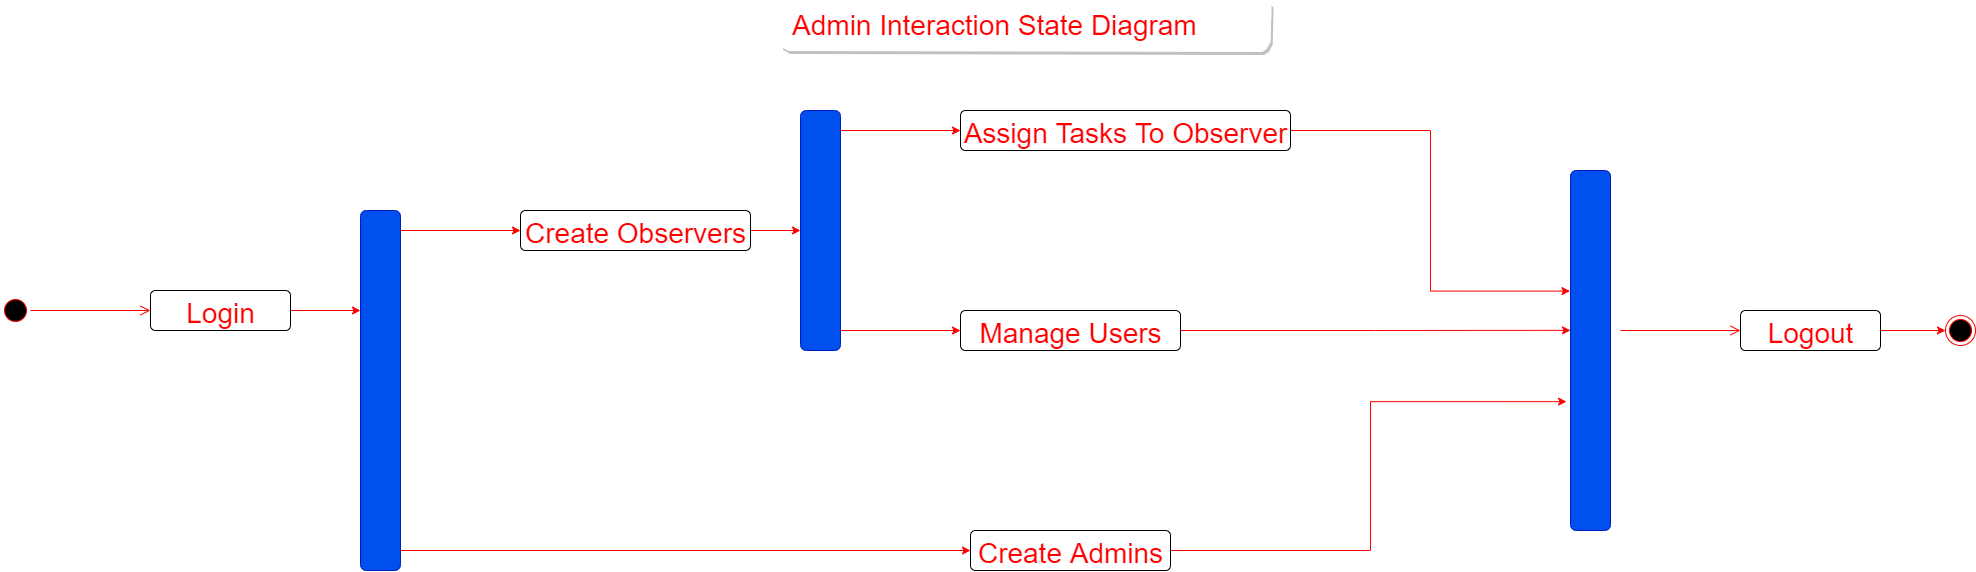

The diagram above was exported from draw.io. Its source (the exported page's mxGraphModel, read from the mxfile embedded in the PNG):
<mxGraphModel dx="1117" dy="927" grid="1" gridSize="10" guides="1" tooltips="1" connect="1" arrows="1" fold="1" page="1" pageScale="1" pageWidth="850" pageHeight="1100" math="0" shadow="0">
  <root>
    <mxCell id="0" />
    <mxCell id="1" parent="0" />
    <mxCell id="sScJUiJwaXmwR9RbmWBl-26" value="" style="ellipse;html=1;shape=startState;fillColor=#000000;strokeColor=#ff0000;" vertex="1" parent="1">
      <mxGeometry x="60" y="295" width="30" height="30" as="geometry" />
    </mxCell>
    <mxCell id="sScJUiJwaXmwR9RbmWBl-27" value="" style="edgeStyle=orthogonalEdgeStyle;html=1;verticalAlign=bottom;endArrow=open;endSize=8;strokeColor=#ff0000;rounded=0;" edge="1" parent="1" source="sScJUiJwaXmwR9RbmWBl-26">
      <mxGeometry relative="1" as="geometry">
        <mxPoint x="210" y="310" as="targetPoint" />
      </mxGeometry>
    </mxCell>
    <mxCell id="sScJUiJwaXmwR9RbmWBl-28" value="&lt;font color=&quot;#ff0000&quot; style=&quot;font-size: 28px;&quot;&gt;Admin Interaction State Diagram&amp;nbsp; &amp;nbsp; &amp;nbsp; &amp;nbsp;&amp;nbsp;&lt;/font&gt;" style="text;html=1;align=center;verticalAlign=middle;resizable=0;points=[];autosize=1;strokeColor=none;fillColor=default;rounded=1;glass=1;sketch=1;shadow=1;" vertex="1" parent="1">
      <mxGeometry x="840" width="490" height="50" as="geometry" />
    </mxCell>
    <mxCell id="sScJUiJwaXmwR9RbmWBl-29" style="edgeStyle=orthogonalEdgeStyle;rounded=0;orthogonalLoop=1;jettySize=auto;html=1;fontSize=28;fontColor=#FF0000;strokeColor=#FF0000;" edge="1" parent="1" source="sScJUiJwaXmwR9RbmWBl-30">
      <mxGeometry relative="1" as="geometry">
        <mxPoint x="420" y="310" as="targetPoint" />
      </mxGeometry>
    </mxCell>
    <mxCell id="sScJUiJwaXmwR9RbmWBl-30" value="Login" style="html=1;align=center;verticalAlign=top;rounded=1;absoluteArcSize=1;arcSize=10;fontSize=28;fontColor=#FF0000;" vertex="1" parent="1">
      <mxGeometry x="210" y="290" width="140" height="40" as="geometry" />
    </mxCell>
    <mxCell id="sScJUiJwaXmwR9RbmWBl-31" value="" style="rounded=1;whiteSpace=wrap;html=1;fontSize=28;fontColor=#ffffff;rotation=90;fillColor=#0050ef;strokeColor=#001DBC;" vertex="1" parent="1">
      <mxGeometry x="260" y="370" width="360" height="40" as="geometry" />
    </mxCell>
    <mxCell id="sScJUiJwaXmwR9RbmWBl-32" style="edgeStyle=orthogonalEdgeStyle;rounded=0;orthogonalLoop=1;jettySize=auto;html=1;entryX=0.5;entryY=1;entryDx=0;entryDy=0;fontSize=28;fontColor=#FF0000;strokeColor=#FF0000;" edge="1" parent="1" source="sScJUiJwaXmwR9RbmWBl-33" target="sScJUiJwaXmwR9RbmWBl-37">
      <mxGeometry relative="1" as="geometry" />
    </mxCell>
    <mxCell id="sScJUiJwaXmwR9RbmWBl-33" value="Create Observers" style="html=1;align=center;verticalAlign=top;rounded=1;absoluteArcSize=1;arcSize=10;fontSize=28;fontColor=#FF0000;" vertex="1" parent="1">
      <mxGeometry x="580" y="210" width="230" height="40" as="geometry" />
    </mxCell>
    <mxCell id="sScJUiJwaXmwR9RbmWBl-34" value="" style="endArrow=classic;html=1;rounded=0;fontSize=28;fontColor=#FF0000;strokeColor=#FF0000;entryX=0;entryY=0.5;entryDx=0;entryDy=0;" edge="1" parent="1" target="sScJUiJwaXmwR9RbmWBl-33">
      <mxGeometry width="50" height="50" relative="1" as="geometry">
        <mxPoint x="460" y="230" as="sourcePoint" />
        <mxPoint x="500" y="350" as="targetPoint" />
      </mxGeometry>
    </mxCell>
    <mxCell id="sScJUiJwaXmwR9RbmWBl-53" style="edgeStyle=orthogonalEdgeStyle;rounded=0;orthogonalLoop=1;jettySize=auto;html=1;entryX=0.642;entryY=1.1;entryDx=0;entryDy=0;entryPerimeter=0;strokeColor=#FF0000;" edge="1" parent="1" source="sScJUiJwaXmwR9RbmWBl-35" target="sScJUiJwaXmwR9RbmWBl-47">
      <mxGeometry relative="1" as="geometry" />
    </mxCell>
    <mxCell id="sScJUiJwaXmwR9RbmWBl-35" value="Create Admins" style="html=1;align=center;verticalAlign=top;rounded=1;absoluteArcSize=1;arcSize=10;fontSize=28;fontColor=#FF0000;" vertex="1" parent="1">
      <mxGeometry x="1030" y="530" width="200" height="40" as="geometry" />
    </mxCell>
    <mxCell id="sScJUiJwaXmwR9RbmWBl-36" value="" style="endArrow=classic;html=1;rounded=0;fontSize=28;fontColor=#FF0000;strokeColor=#FF0000;entryX=0;entryY=0.5;entryDx=0;entryDy=0;" edge="1" parent="1" target="sScJUiJwaXmwR9RbmWBl-35">
      <mxGeometry width="50" height="50" relative="1" as="geometry">
        <mxPoint x="460" y="550" as="sourcePoint" />
        <mxPoint x="500" y="670" as="targetPoint" />
      </mxGeometry>
    </mxCell>
    <mxCell id="sScJUiJwaXmwR9RbmWBl-37" value="" style="rounded=1;whiteSpace=wrap;html=1;fontSize=28;fontColor=#ffffff;rotation=90;fillColor=#0050ef;strokeColor=#001DBC;" vertex="1" parent="1">
      <mxGeometry x="760" y="210" width="240" height="40" as="geometry" />
    </mxCell>
    <mxCell id="sScJUiJwaXmwR9RbmWBl-38" style="edgeStyle=orthogonalEdgeStyle;rounded=0;orthogonalLoop=1;jettySize=auto;html=1;entryX=0.335;entryY=1.013;entryDx=0;entryDy=0;entryPerimeter=0;fontSize=28;fontColor=#FF0000;strokeColor=#FF0000;" edge="1" parent="1" source="sScJUiJwaXmwR9RbmWBl-39" target="sScJUiJwaXmwR9RbmWBl-47">
      <mxGeometry relative="1" as="geometry" />
    </mxCell>
    <mxCell id="sScJUiJwaXmwR9RbmWBl-39" value="Assign Tasks To Observer" style="html=1;align=center;verticalAlign=top;rounded=1;absoluteArcSize=1;arcSize=10;fontSize=28;fontColor=#FF0000;" vertex="1" parent="1">
      <mxGeometry x="1020" y="110" width="330" height="40" as="geometry" />
    </mxCell>
    <mxCell id="sScJUiJwaXmwR9RbmWBl-40" value="" style="endArrow=classic;html=1;rounded=0;fontSize=28;fontColor=#FF0000;strokeColor=#FF0000;entryX=0;entryY=0.5;entryDx=0;entryDy=0;" edge="1" parent="1" target="sScJUiJwaXmwR9RbmWBl-39">
      <mxGeometry width="50" height="50" relative="1" as="geometry">
        <mxPoint x="900" y="130" as="sourcePoint" />
        <mxPoint x="940" y="250" as="targetPoint" />
      </mxGeometry>
    </mxCell>
    <mxCell id="sScJUiJwaXmwR9RbmWBl-41" style="edgeStyle=orthogonalEdgeStyle;rounded=0;orthogonalLoop=1;jettySize=auto;html=1;entryX=0.444;entryY=1;entryDx=0;entryDy=0;entryPerimeter=0;fontSize=28;fontColor=#FF0000;strokeColor=#FF0000;" edge="1" parent="1" source="sScJUiJwaXmwR9RbmWBl-42" target="sScJUiJwaXmwR9RbmWBl-47">
      <mxGeometry relative="1" as="geometry" />
    </mxCell>
    <mxCell id="sScJUiJwaXmwR9RbmWBl-42" value="Manage Users" style="html=1;align=center;verticalAlign=top;rounded=1;absoluteArcSize=1;arcSize=10;fontSize=28;fontColor=#FF0000;" vertex="1" parent="1">
      <mxGeometry x="1020" y="310" width="220" height="40" as="geometry" />
    </mxCell>
    <mxCell id="sScJUiJwaXmwR9RbmWBl-43" value="" style="endArrow=classic;html=1;rounded=0;fontSize=28;fontColor=#FF0000;strokeColor=#FF0000;entryX=0;entryY=0.5;entryDx=0;entryDy=0;" edge="1" parent="1" target="sScJUiJwaXmwR9RbmWBl-42">
      <mxGeometry width="50" height="50" relative="1" as="geometry">
        <mxPoint x="900" y="330" as="sourcePoint" />
        <mxPoint x="940" y="450" as="targetPoint" />
      </mxGeometry>
    </mxCell>
    <mxCell id="sScJUiJwaXmwR9RbmWBl-47" value="" style="rounded=1;whiteSpace=wrap;html=1;fontSize=28;fontColor=#ffffff;rotation=90;fillColor=#0050ef;strokeColor=#001DBC;" vertex="1" parent="1">
      <mxGeometry x="1470" y="330" width="360" height="40" as="geometry" />
    </mxCell>
    <mxCell id="sScJUiJwaXmwR9RbmWBl-48" value="" style="edgeStyle=orthogonalEdgeStyle;html=1;verticalAlign=bottom;endArrow=open;endSize=8;strokeColor=#ff0000;rounded=0;" edge="1" parent="1">
      <mxGeometry relative="1" as="geometry">
        <mxPoint x="1800" y="330" as="targetPoint" />
        <mxPoint x="1680" y="330" as="sourcePoint" />
      </mxGeometry>
    </mxCell>
    <mxCell id="sScJUiJwaXmwR9RbmWBl-49" style="edgeStyle=orthogonalEdgeStyle;rounded=0;orthogonalLoop=1;jettySize=auto;html=1;fontSize=28;fontColor=#FF0000;strokeColor=#FF0000;" edge="1" parent="1" source="sScJUiJwaXmwR9RbmWBl-50" target="sScJUiJwaXmwR9RbmWBl-51">
      <mxGeometry relative="1" as="geometry">
        <mxPoint x="2020" y="330" as="targetPoint" />
      </mxGeometry>
    </mxCell>
    <mxCell id="sScJUiJwaXmwR9RbmWBl-50" value="Logout" style="html=1;align=center;verticalAlign=top;rounded=1;absoluteArcSize=1;arcSize=10;fontSize=28;fontColor=#FF0000;" vertex="1" parent="1">
      <mxGeometry x="1800" y="310" width="140" height="40" as="geometry" />
    </mxCell>
    <mxCell id="sScJUiJwaXmwR9RbmWBl-51" value="" style="ellipse;html=1;shape=endState;fillColor=#000000;strokeColor=#ff0000;fontSize=28;fontColor=#FF0000;" vertex="1" parent="1">
      <mxGeometry x="2005" y="315" width="30" height="30" as="geometry" />
    </mxCell>
  </root>
</mxGraphModel>